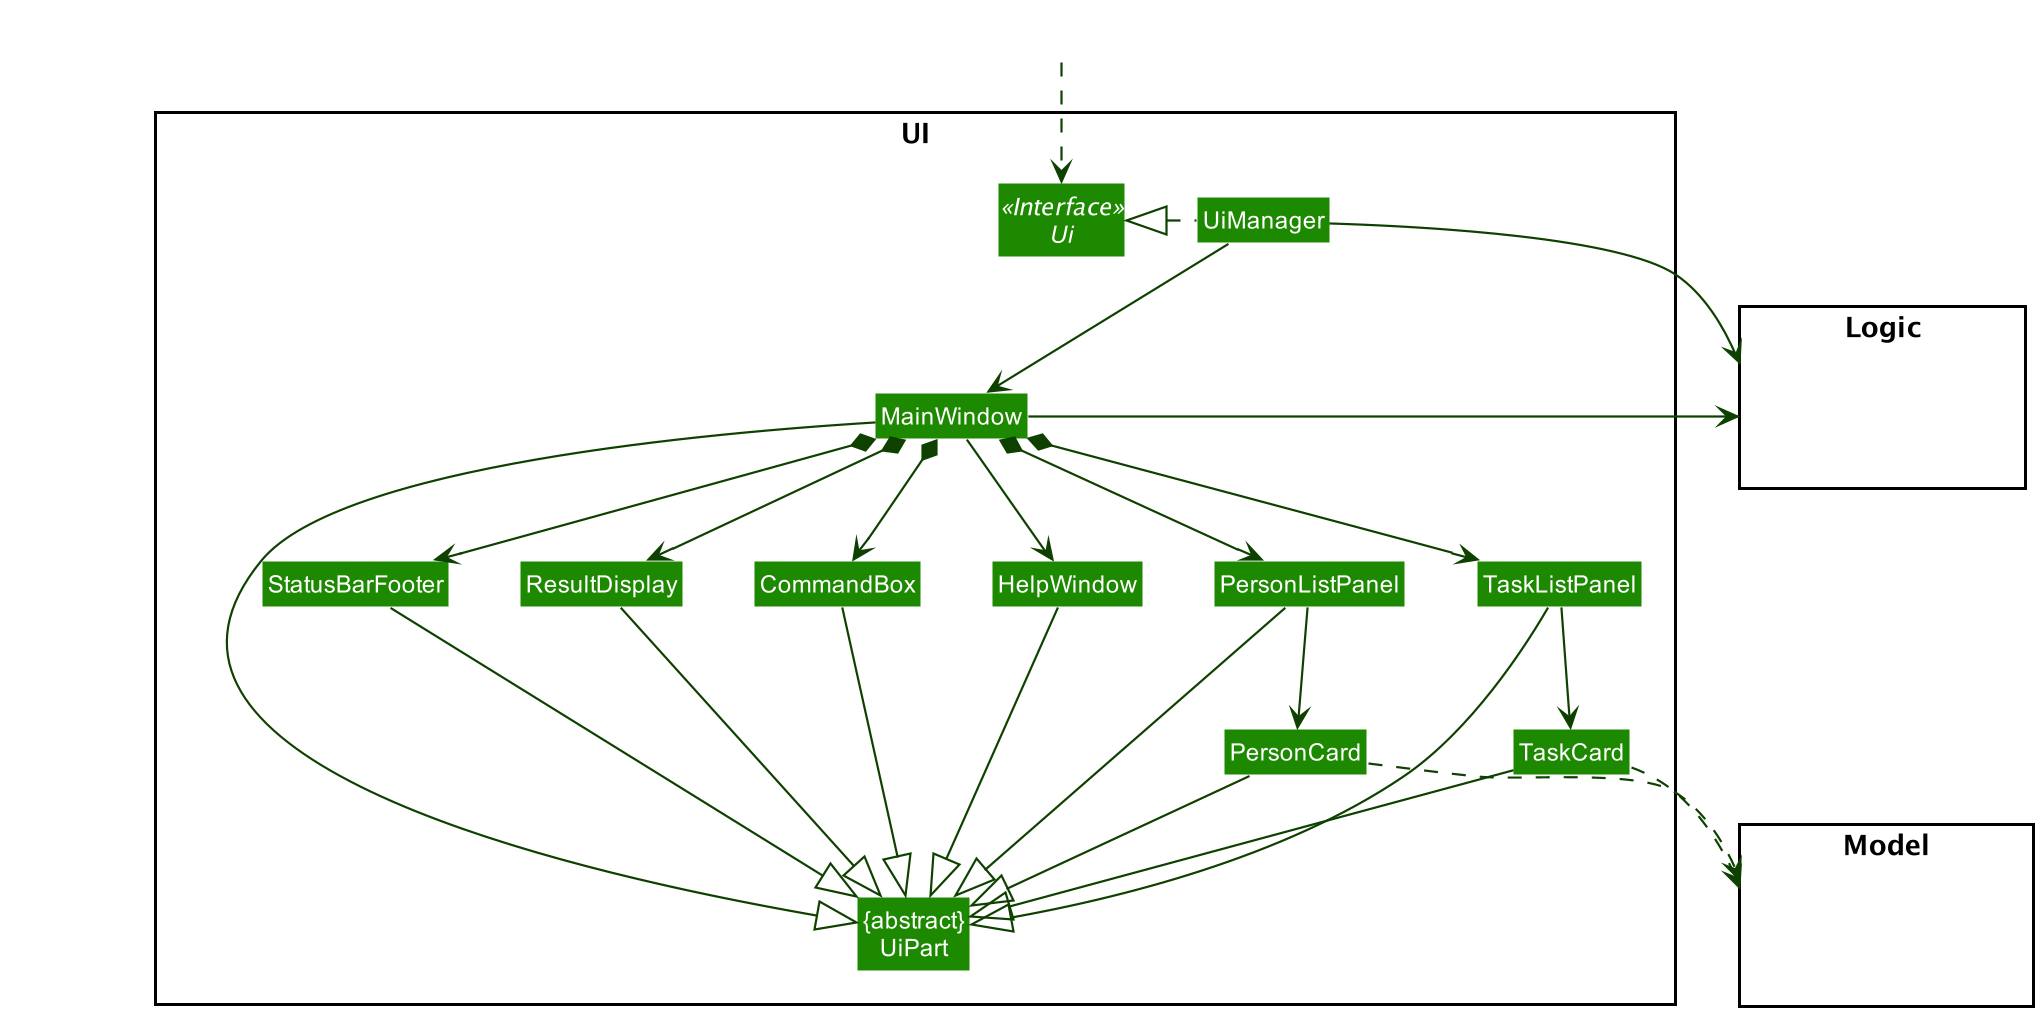

The diagram above was rendered by PlantUML. Its source (embedded in the PNG):
@startuml
!include style.puml
skinparam arrowThickness 1.1
skinparam arrowColor UI_COLOR_T4
skinparam classBackgroundColor UI_COLOR

package UI <<Rectangle>>{
Interface Ui <<Interface>>
Class "{abstract}\nUiPart" as UiPart
Class UiManager
Class MainWindow
Class HelpWindow
Class ResultDisplay
class TaskListPanel
class TaskCard
Class PersonListPanel
Class PersonCard
Class StatusBarFooter
Class CommandBox
}

package Model <<Rectangle>> {
Class HiddenModel #FFFFFF
}

package Logic <<Rectangle>> {
Class HiddenLogic #FFFFFF
}

Class HiddenOutside #FFFFFF
HiddenOutside ..> Ui

UiManager .left.|> Ui
UiManager -down-> MainWindow
MainWindow --> HelpWindow
MainWindow *-down-> CommandBox
MainWindow *-down-> ResultDisplay
MainWindow *-down-> PersonListPanel
MainWindow *-down-> TaskListPanel
MainWindow *-down-> StatusBarFooter

PersonListPanel -down-> PersonCard
TaskListPanel -down-> TaskCard

MainWindow -left-|> UiPart

ResultDisplay --|> UiPart
CommandBox --|> UiPart
PersonListPanel --|> UiPart
PersonCard --|> UiPart
TaskListPanel --|> UiPart
TaskCard --|> UiPart
StatusBarFooter --|> UiPart
HelpWindow -down-|> UiPart

PersonCard ..> Model
TaskCard ..> Model
UiManager -right-> Logic
MainWindow -left-> Logic

TaskListPanel -[hidden]left- HelpWindow
PersonListPanel -[hidden]left- HelpWindow
HelpWindow -[hidden]left- CommandBox
CommandBox -[hidden]left- ResultDisplay
ResultDisplay -[hidden]left- StatusBarFooter

MainWindow -[hidden]-|> UiPart
@enduml